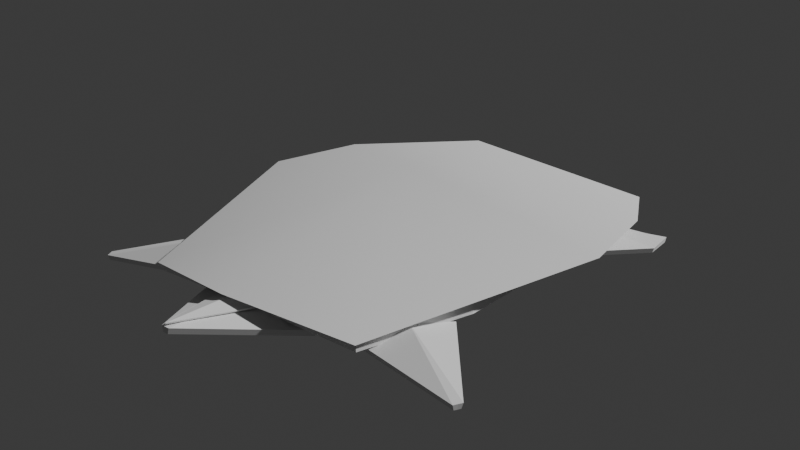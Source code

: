 # Source: 003_OrigamiModelling.blend  (saved by Blender 5.0.118; exported with 4.5.12 LTS)
import bpy
from mathutils import Matrix  # noqa: F401  (used for matrix-valued properties, if any)

bpy.ops.wm.read_factory_settings(use_empty=True)
scene = bpy.context.scene
scene.name = 'Scene'

# ---- collections
col_mesh = bpy.data.collections.new('mesh'); scene.collection.children.link(col_mesh)
col_lights = bpy.data.collections.new('lights'); scene.collection.children.link(col_lights)
col_misc = bpy.data.collections.new('misc'); scene.collection.children.link(col_misc)

# ---- world
world_world = bpy.data.worlds.new('World'); scene.world = world_world
world_world.use_nodes = True; world_world.node_tree.nodes.clear()
_N = world_world.node_tree.nodes; _L = world_world.node_tree.links
n0 = _N.new('ShaderNodeOutputWorld'); n0.name = 'World Output'; n0.location = (300, 300)
n1 = _N.new('ShaderNodeBackground'); n1.name = 'Background'; n1.location = (10, 300)
n1.inputs[0].default_value = (0.05088, 0.05088, 0.05088, 1.0)
_L.new(n1.outputs[0], n0.inputs[0])
n0.is_active_output = True
world_world.color = (0.05088, 0.05088, 0.05088)
world_world.sun_shadow_jitter_overblur = 0.0

# ---- cameras
cam_camera = bpy.data.cameras.new('Camera')

# ---- meshes
me_plane_001 = bpy.data.meshes.new('Plane.001')
me_plane_001.from_pydata([(-1.432, -0.8761, -0.01189), (1.42, -1.0, 0.1038), (-1.432, 0.8761, -0.01189), (1.42, 1.0, 0.1038), (0.1633, -1.438, 0.1569), (0.1633, 1.438, 0.1569), (0.8706, 1.296, 0.1569), (0.8706, -1.296, 0.1569), (-1.636, 0.0, 0.1038), (1.538, 0.0, 0.1038), (0.05798, 0.0, 0.4664), (0.8101, 0.0, 0.4664)], [], [(10, 11, 6, 5), (10, 5, 2), (1, 9, 11), (11, 9, 3), (0, 4, 10), (4, 7, 11, 10), (8, 0, 10), (8, 10, 2), (6, 11, 3), (7, 1, 11)])
me_plane_001.polygons.foreach_set('use_smooth', [True] * 10)
_uv = me_plane_001.uv_layers.new(name='UVMap')
_uv.uv.foreach_set('vector', [0.5309, 0.5, 0.8004, 0.5, 0.8004, 1.0, 0.6008, 1.0, 0.5309, 0.5, 0.6008, 1.0, 0.0, 1.0, 1.0, 0.0, 1.0, 0.5, 0.8004, 0.5, 0.8004, 0.5, 1.0, 0.5, 1.0, 1.0, 0.0, 0.0, 0.6008, 0.0, 0.5309, 0.5, 0.6008, 0.0, 0.8004, 0.0, 0.8004, 0.5, 0.5309, 0.5, 0.0, 0.5, 0.0, 0.0, 0.5309, 0.5, 0.0, 0.5, 0.5309, 0.5, 0.0, 1.0, 0.8004, 1.0, 0.8004, 0.5, 1.0, 1.0, 0.8004, 0.0, 1.0, 0.0, 0.8004, 0.5])
me_plane_001.use_mirror_y = True
me_plane_001.update()
me_plane_002 = bpy.data.meshes.new('Plane.002')
me_plane_002.from_pydata([(-2.047, -0.03, 0.04765), (-1.343, -0.4809, -0.08433), (-2.047, 0.0, 0.04765), (-1.343, 0.0, 0.04765), (-1.324, -1.553, -0.1574), (-0.7604, -1.053, -0.05798), (-1.352, -1.538, -0.1582), (-1.044, -0.9277, 0.008045), (-1.38, -1.524, -0.1591), (-1.307, -0.7723, -0.07508), (1.342, -1.123, -0.1222), (1.174, -0.6656, -0.05798), (1.321, -1.291, -0.09948), (0.9539, -0.8836, 0.008045), (1.149, -1.293, -0.1294), (0.7132, -1.072, -0.07508)], [], [(0, 1, 3, 2), (4, 5, 7, 6), (8, 6, 7, 9), (10, 11, 13, 12), (14, 12, 13, 15)])
_uv = me_plane_002.uv_layers.new(name='UVMap')
_uv.uv.foreach_set('vector', [0.0, 0.0, 1.253, -0.1128, 1.253, 0.5, 0.0, 0.5, 0.0, 0.0, 1.253, -0.1128, 1.253, 0.5, 0.0, 0.5, 0.0, 0.0, 0.0, 0.5, 1.253, 0.5, 1.253, -0.1128, 0.4425, -0.03985, 1.253, -0.1128, 1.253, 0.5, 0.4425, 0.5, 0.4425, -0.03985, 0.4425, 0.5, 1.253, 0.5, 1.253, -0.1128])
me_plane_002.use_mirror_y = True
me_plane_002.update()
me_plane_003 = bpy.data.meshes.new('Plane.003')
me_plane_003.from_pydata([(-2.046, -0.003257, 0.07098), (-1.259, -0.2397, 0.006905), (-2.046, 0.003257, 0.07098), (-1.259, 0.2397, 0.006905), (-2.046, -2.226e-09, 0.07105), (-1.259, -2.153e-09, 0.0713)], [], [(4, 5, 3, 2), (0, 1, 5, 4)])
_uv = me_plane_003.uv_layers.new(name='UVMap')
_uv.uv.foreach_set('vector', [0.0, 0.5, 1.253, 0.5, 1.253, 1.124, 0.0, 1.0, 0.0, 0.0, 1.253, -0.1237, 1.253, 0.5, 0.0, 0.5])
me_plane_003.update()
me_cube = bpy.data.meshes.new('Cube')
me_cube.from_pydata([(-1.627, -0.8533, -0.08546), (-1.627, -0.853, -0.01885), (-1.627, 0.8533, -0.08546), (-1.627, 0.853, -0.01885), (0.9887, -1.066, -0.01966), (0.9874, -1.066, 0.09928), (0.9887, 1.066, -0.01966), (0.9874, 1.066, 0.09928), (-1.7, 0.0, -0.0173), (-1.7, 0.0, 0.0493), (1.26, 0.0, -0.01966), (1.259, 0.0, 0.09928), (-0.8641, 1.087, -0.05256), (-0.864, 1.059, 0.07963), (-0.8641, -1.087, -0.05256), (-0.864, -1.059, 0.07963), (-0.8641, 0.0, 0.1128), (-0.8641, 0.0, -0.01848)], [], [(8, 9, 3, 2), (12, 13, 7, 6), (10, 11, 5, 4), (14, 15, 1, 0), (17, 10, 4, 14), (16, 9, 1, 15), (13, 3, 9, 16), (12, 6, 10, 17), (6, 7, 11, 10), (0, 1, 9, 8), (2, 12, 17, 8), (7, 13, 16, 11), (11, 16, 15, 5), (8, 17, 14, 0), (4, 5, 15, 14), (2, 3, 13, 12)])
_uv = me_cube.uv_layers.new(name='UVMap')
_uv.uv.foreach_set('vector', [0.375, 0.125, 0.625, 0.125, 0.625, 0.25, 0.375, 0.25, 0.375, 0.375, 0.625, 0.375, 0.625, 0.5, 0.375, 0.5, 0.375, 0.625, 0.625, 0.625, 0.625, 0.75, 0.375, 0.75, 0.375, 0.875, 0.625, 0.875, 0.625, 1.0, 0.375, 1.0, 0.25, 0.625, 0.375, 0.625, 0.375, 0.75, 0.25, 0.75, 0.75, 0.625, 0.875, 0.625, 0.875, 0.75, 0.75, 0.75, 0.75, 0.5, 0.875, 0.5, 0.875, 0.625, 0.75, 0.625, 0.25, 0.5, 0.375, 0.5, 0.375, 0.625, 0.25, 0.625, 0.375, 0.5, 0.625, 0.5, 0.625, 0.625, 0.375, 0.625, 0.375, 0.0, 0.625, 0.0, 0.625, 0.125, 0.375, 0.125, 0.125, 0.5, 0.25, 0.5, 0.25, 0.625, 0.125, 0.625, 0.625, 0.5, 0.75, 0.5, 0.75, 0.625, 0.625, 0.625, 0.625, 0.625, 0.75, 0.625, 0.75, 0.75, 0.625, 0.75, 0.125, 0.625, 0.25, 0.625, 0.25, 0.75, 0.125, 0.75, 0.375, 0.75, 0.625, 0.75, 0.625, 0.875, 0.375, 0.875, 0.375, 0.25, 0.625, 0.25, 0.625, 0.375, 0.375, 0.375])
me_cube.use_mirror_y = True
me_cube.update()

# ---- objects
ob_plane = bpy.data.objects.new('Plane', me_plane_001)
ob_plane_001 = bpy.data.objects.new('Plane.001', me_plane_002)
ob_plane_002 = bpy.data.objects.new('Plane.002', me_plane_003)
ob_cube = bpy.data.objects.new('Cube', me_cube)
ob_camera = bpy.data.objects.new('Camera', cam_camera)

# ---- transforms, parenting, visibility, modifiers, constraints
ob_plane.location = (0.0, 0.0, 0.0)
ob_plane.use_mesh_mirror_y = True
ob_plane_001.location = (0.0, 0.0, 0.0)
ob_plane_001.use_mesh_mirror_y = True
_m = ob_plane_001.modifiers.new('Mirror', 'MIRROR')
_m.use_axis = (False, True, False)
_m = ob_plane_001.modifiers.new('Solidify', 'SOLIDIFY')
_m.thickness = 0.041
ob_plane_002.location = (0.0, 0.0, 0.0)
_m = ob_plane_002.modifiers.new('Solidify', 'SOLIDIFY')
ob_cube.location = (0.2239, 0.0, 0.0117)
ob_cube.use_mesh_mirror_y = True
ob_camera.location = (-5.372, -4.647, 2.852)
ob_camera.rotation_euler = (1.195, 8.989e-07, -0.8526)

# ---- collection membership
col_misc.objects.link(ob_plane)
col_misc.objects.link(ob_plane_001)
col_misc.objects.link(ob_plane_002)
col_misc.objects.link(ob_cube)
col_misc.objects.link(ob_camera)

# ---- scene / render settings (as saved in the file)
scene.camera = ob_camera
scene.frame_start = 1; scene.frame_end = 250; scene.frame_set(1)
scene.render.engine = 'BLENDER_EEVEE_NEXT'
scene.render.bake_bias = 0.0
scene.render.bake_samples = 0
scene.cycles.feature_set = 'EXPERIMENTAL'
bpy.context.view_layer.update()

# ---- added for rendering (the .blend has no usable light): sun
light_auto_sun = bpy.data.lights.new('AutoSun', 'SUN')
light_auto_sun.energy = 3.0
light_auto_sun.angle = 0.0523599
ob_auto_sun = bpy.data.objects.new('AutoSun', light_auto_sun)
scene.collection.objects.link(ob_auto_sun)
ob_auto_sun.rotation_euler = (0.872665, 0.174533, 0.523599)
bpy.context.view_layer.update()
